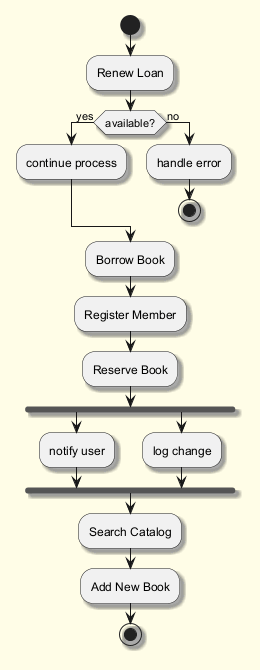

The diagram above was rendered by PlantUML. Its source (embedded in the PNG):
@startuml
skinparam backgroundColor #FFFDE7
skinparam classBackgroundColor #FFF9C4
skinparam classBorderColor #F57F17
skinparam shadowing true
start
:Renew Loan;
if (available?) then (yes)
:continue process;
else (no)
:handle error;
stop
endif
:Borrow Book;
:Register Member;
:Reserve Book;
fork
:notify user;
fork again
:log change;
end fork
:Search Catalog;
:Add New Book;
stop
@enduml